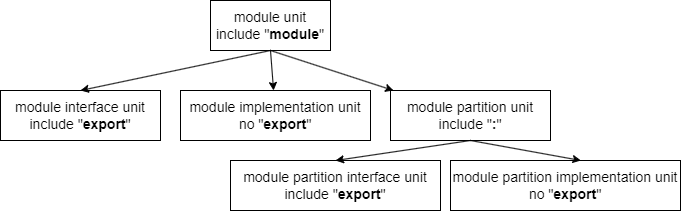

The diagram above was exported from draw.io. Its source (the exported page's mxGraphModel, read from the mxfile embedded in the PNG):
<mxGraphModel dx="1099" dy="980" grid="1" gridSize="10" guides="1" tooltips="1" connect="1" arrows="1" fold="1" page="1" pageScale="1" pageWidth="850" pageHeight="1100" math="0" shadow="0">
  <root>
    <mxCell id="0" />
    <mxCell id="1" parent="0" />
    <mxCell id="raUnV5MNKTT7ziLn-BE--1" value="module unit&lt;div&gt;include &quot;&lt;b&gt;module&lt;/b&gt;&quot;&lt;/div&gt;" style="rounded=0;whiteSpace=wrap;html=1;fontSize=14;" vertex="1" parent="1">
      <mxGeometry x="310" y="180" width="120" height="50" as="geometry" />
    </mxCell>
    <mxCell id="raUnV5MNKTT7ziLn-BE--2" value="module interface unit&lt;div&gt;include &quot;&lt;b&gt;export&lt;/b&gt;&quot;&lt;/div&gt;" style="rounded=0;whiteSpace=wrap;html=1;fontSize=14;" vertex="1" parent="1">
      <mxGeometry x="100" y="270" width="160" height="50" as="geometry" />
    </mxCell>
    <mxCell id="raUnV5MNKTT7ziLn-BE--3" value="module implementation unit&lt;div&gt;no &quot;&lt;b&gt;export&lt;/b&gt;&quot;&lt;/div&gt;" style="rounded=0;whiteSpace=wrap;html=1;fontSize=14;" vertex="1" parent="1">
      <mxGeometry x="280" y="270" width="190" height="50" as="geometry" />
    </mxCell>
    <mxCell id="raUnV5MNKTT7ziLn-BE--4" value="module partition interface unit&lt;div&gt;include &quot;&lt;b&gt;export&lt;/b&gt;&quot;&lt;/div&gt;" style="rounded=0;whiteSpace=wrap;html=1;fontSize=14;" vertex="1" parent="1">
      <mxGeometry x="330" y="340" width="210" height="50" as="geometry" />
    </mxCell>
    <mxCell id="raUnV5MNKTT7ziLn-BE--5" value="module partition implementation unit&lt;div&gt;no &quot;&lt;b&gt;export&lt;/b&gt;&quot;&lt;/div&gt;" style="rounded=0;whiteSpace=wrap;html=1;fontSize=14;" vertex="1" parent="1">
      <mxGeometry x="550" y="340" width="230" height="50" as="geometry" />
    </mxCell>
    <mxCell id="raUnV5MNKTT7ziLn-BE--6" value="module partition unit&lt;div&gt;include &quot;&lt;b&gt;:&lt;/b&gt;&quot;&lt;/div&gt;" style="rounded=0;whiteSpace=wrap;html=1;fontSize=14;" vertex="1" parent="1">
      <mxGeometry x="490" y="270" width="160" height="50" as="geometry" />
    </mxCell>
    <mxCell id="raUnV5MNKTT7ziLn-BE--8" value="" style="endArrow=classic;html=1;rounded=0;entryX=0.5;entryY=0;entryDx=0;entryDy=0;" edge="1" parent="1" target="raUnV5MNKTT7ziLn-BE--2">
      <mxGeometry width="50" height="50" relative="1" as="geometry">
        <mxPoint x="370" y="230" as="sourcePoint" />
        <mxPoint x="400" y="360" as="targetPoint" />
      </mxGeometry>
    </mxCell>
    <mxCell id="raUnV5MNKTT7ziLn-BE--9" value="" style="endArrow=classic;html=1;rounded=0;exitX=0.5;exitY=1;exitDx=0;exitDy=0;" edge="1" parent="1" source="raUnV5MNKTT7ziLn-BE--1" target="raUnV5MNKTT7ziLn-BE--3">
      <mxGeometry width="50" height="50" relative="1" as="geometry">
        <mxPoint x="380" y="240" as="sourcePoint" />
        <mxPoint x="230" y="290" as="targetPoint" />
      </mxGeometry>
    </mxCell>
    <mxCell id="raUnV5MNKTT7ziLn-BE--10" value="" style="endArrow=classic;html=1;rounded=0;exitX=0.5;exitY=1;exitDx=0;exitDy=0;" edge="1" parent="1" source="raUnV5MNKTT7ziLn-BE--1" target="raUnV5MNKTT7ziLn-BE--6">
      <mxGeometry width="50" height="50" relative="1" as="geometry">
        <mxPoint x="390" y="250" as="sourcePoint" />
        <mxPoint x="240" y="300" as="targetPoint" />
      </mxGeometry>
    </mxCell>
    <mxCell id="raUnV5MNKTT7ziLn-BE--11" value="" style="endArrow=classic;html=1;rounded=0;entryX=0.5;entryY=0;entryDx=0;entryDy=0;exitX=0.5;exitY=1;exitDx=0;exitDy=0;" edge="1" parent="1" source="raUnV5MNKTT7ziLn-BE--6" target="raUnV5MNKTT7ziLn-BE--4">
      <mxGeometry width="50" height="50" relative="1" as="geometry">
        <mxPoint x="400" y="260" as="sourcePoint" />
        <mxPoint x="250" y="310" as="targetPoint" />
      </mxGeometry>
    </mxCell>
    <mxCell id="raUnV5MNKTT7ziLn-BE--12" value="" style="endArrow=classic;html=1;rounded=0;entryX=0.567;entryY=0;entryDx=0;entryDy=0;exitX=0.5;exitY=1;exitDx=0;exitDy=0;entryPerimeter=0;" edge="1" parent="1" source="raUnV5MNKTT7ziLn-BE--6" target="raUnV5MNKTT7ziLn-BE--5">
      <mxGeometry width="50" height="50" relative="1" as="geometry">
        <mxPoint x="410" y="270" as="sourcePoint" />
        <mxPoint x="260" y="320" as="targetPoint" />
      </mxGeometry>
    </mxCell>
  </root>
</mxGraphModel>